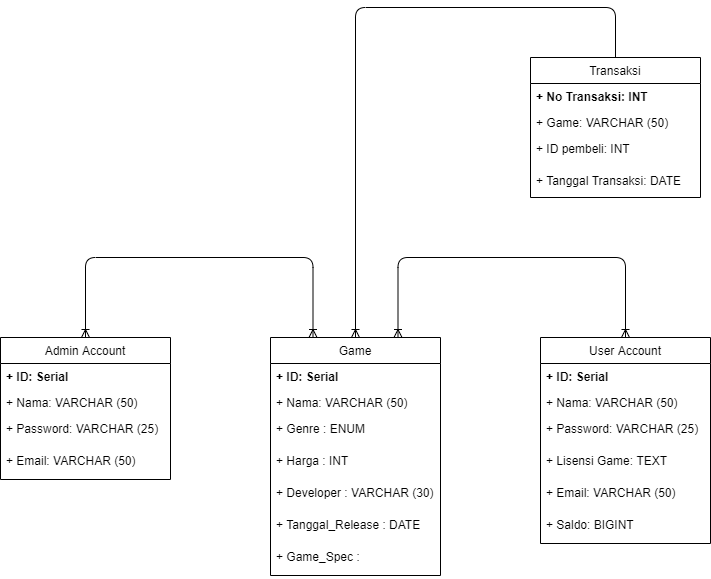

The diagram above was exported from draw.io. Its source (the exported page's mxGraphModel, read from the mxfile embedded in the PNG):
<mxGraphModel dx="868" dy="520" grid="1" gridSize="10" guides="1" tooltips="1" connect="1" arrows="1" fold="1" page="1" pageScale="1" pageWidth="850" pageHeight="1100" background="none" math="0" shadow="0">
  <root>
    <mxCell id="0" />
    <mxCell id="1" parent="0" />
    <mxCell id="NcSfPEnv5leVui8Yibh5-1" value="Admin Account" style="swimlane;fontStyle=0;childLayout=stackLayout;horizontal=1;startSize=26;fillColor=none;horizontalStack=0;resizeParent=1;resizeParentMax=0;resizeLast=0;collapsible=1;marginBottom=0;" parent="1" vertex="1">
      <mxGeometry x="520" y="580" width="170" height="142" as="geometry" />
    </mxCell>
    <mxCell id="NcSfPEnv5leVui8Yibh5-2" value="+ ID: Serial" style="text;strokeColor=none;fillColor=none;align=left;verticalAlign=top;spacingLeft=4;spacingRight=4;overflow=hidden;rotatable=0;points=[[0,0.5],[1,0.5]];portConstraint=eastwest;fontStyle=1" parent="NcSfPEnv5leVui8Yibh5-1" vertex="1">
      <mxGeometry y="26" width="170" height="26" as="geometry" />
    </mxCell>
    <mxCell id="NcSfPEnv5leVui8Yibh5-3" value="+ Nama: VARCHAR (50)" style="text;strokeColor=none;fillColor=none;align=left;verticalAlign=top;spacingLeft=4;spacingRight=4;overflow=hidden;rotatable=0;points=[[0,0.5],[1,0.5]];portConstraint=eastwest;" parent="NcSfPEnv5leVui8Yibh5-1" vertex="1">
      <mxGeometry y="52" width="170" height="26" as="geometry" />
    </mxCell>
    <mxCell id="NcSfPEnv5leVui8Yibh5-4" value="+ Password: VARCHAR (25)" style="text;strokeColor=none;fillColor=none;align=left;verticalAlign=top;spacingLeft=4;spacingRight=4;overflow=hidden;rotatable=0;points=[[0,0.5],[1,0.5]];portConstraint=eastwest;" parent="NcSfPEnv5leVui8Yibh5-1" vertex="1">
      <mxGeometry y="78" width="170" height="32" as="geometry" />
    </mxCell>
    <mxCell id="NcSfPEnv5leVui8Yibh5-20" value="+ Email: VARCHAR (50)" style="text;strokeColor=none;fillColor=none;align=left;verticalAlign=top;spacingLeft=4;spacingRight=4;overflow=hidden;rotatable=0;points=[[0,0.5],[1,0.5]];portConstraint=eastwest;" parent="NcSfPEnv5leVui8Yibh5-1" vertex="1">
      <mxGeometry y="110" width="170" height="32" as="geometry" />
    </mxCell>
    <mxCell id="7fyOwNLdSaz7PIS8sDCw-5" value="Game" style="swimlane;fontStyle=0;childLayout=stackLayout;horizontal=1;startSize=26;fillColor=none;horizontalStack=0;resizeParent=1;resizeParentMax=0;resizeLast=0;collapsible=1;marginBottom=0;" parent="1" vertex="1">
      <mxGeometry x="790" y="580" width="170" height="238" as="geometry" />
    </mxCell>
    <mxCell id="7fyOwNLdSaz7PIS8sDCw-6" value="+ ID: Serial" style="text;strokeColor=none;fillColor=none;align=left;verticalAlign=top;spacingLeft=4;spacingRight=4;overflow=hidden;rotatable=0;points=[[0,0.5],[1,0.5]];portConstraint=eastwest;fontStyle=1" parent="7fyOwNLdSaz7PIS8sDCw-5" vertex="1">
      <mxGeometry y="26" width="170" height="26" as="geometry" />
    </mxCell>
    <mxCell id="7fyOwNLdSaz7PIS8sDCw-7" value="+ Nama: VARCHAR (50)" style="text;strokeColor=none;fillColor=none;align=left;verticalAlign=top;spacingLeft=4;spacingRight=4;overflow=hidden;rotatable=0;points=[[0,0.5],[1,0.5]];portConstraint=eastwest;" parent="7fyOwNLdSaz7PIS8sDCw-5" vertex="1">
      <mxGeometry y="52" width="170" height="26" as="geometry" />
    </mxCell>
    <mxCell id="7fyOwNLdSaz7PIS8sDCw-8" value="+ Genre : ENUM" style="text;strokeColor=none;fillColor=none;align=left;verticalAlign=top;spacingLeft=4;spacingRight=4;overflow=hidden;rotatable=0;points=[[0,0.5],[1,0.5]];portConstraint=eastwest;" parent="7fyOwNLdSaz7PIS8sDCw-5" vertex="1">
      <mxGeometry y="78" width="170" height="32" as="geometry" />
    </mxCell>
    <mxCell id="7fyOwNLdSaz7PIS8sDCw-9" value="+ Harga : INT" style="text;strokeColor=none;fillColor=none;align=left;verticalAlign=top;spacingLeft=4;spacingRight=4;overflow=hidden;rotatable=0;points=[[0,0.5],[1,0.5]];portConstraint=eastwest;" parent="7fyOwNLdSaz7PIS8sDCw-5" vertex="1">
      <mxGeometry y="110" width="170" height="32" as="geometry" />
    </mxCell>
    <mxCell id="7fyOwNLdSaz7PIS8sDCw-10" value="+ Developer : VARCHAR (30)" style="text;strokeColor=none;fillColor=none;align=left;verticalAlign=top;spacingLeft=4;spacingRight=4;overflow=hidden;rotatable=0;points=[[0,0.5],[1,0.5]];portConstraint=eastwest;" parent="7fyOwNLdSaz7PIS8sDCw-5" vertex="1">
      <mxGeometry y="142" width="170" height="32" as="geometry" />
    </mxCell>
    <mxCell id="NcSfPEnv5leVui8Yibh5-18" value="+ Tanggal_Release : DATE" style="text;strokeColor=none;fillColor=none;align=left;verticalAlign=top;spacingLeft=4;spacingRight=4;overflow=hidden;rotatable=0;points=[[0,0.5],[1,0.5]];portConstraint=eastwest;" parent="7fyOwNLdSaz7PIS8sDCw-5" vertex="1">
      <mxGeometry y="174" width="170" height="32" as="geometry" />
    </mxCell>
    <mxCell id="NcSfPEnv5leVui8Yibh5-19" value="+ Game_Spec : " style="text;strokeColor=none;fillColor=none;align=left;verticalAlign=top;spacingLeft=4;spacingRight=4;overflow=hidden;rotatable=0;points=[[0,0.5],[1,0.5]];portConstraint=eastwest;" parent="7fyOwNLdSaz7PIS8sDCw-5" vertex="1">
      <mxGeometry y="206" width="170" height="32" as="geometry" />
    </mxCell>
    <mxCell id="NcSfPEnv5leVui8Yibh5-13" value="Transaksi" style="swimlane;fontStyle=0;childLayout=stackLayout;horizontal=1;startSize=26;fillColor=none;horizontalStack=0;resizeParent=1;resizeParentMax=0;resizeLast=0;collapsible=1;marginBottom=0;" parent="1" vertex="1">
      <mxGeometry x="1050" y="300" width="170" height="140" as="geometry" />
    </mxCell>
    <mxCell id="NcSfPEnv5leVui8Yibh5-14" value="+ No Transaksi: INT" style="text;strokeColor=none;fillColor=none;align=left;verticalAlign=top;spacingLeft=4;spacingRight=4;overflow=hidden;rotatable=0;points=[[0,0.5],[1,0.5]];portConstraint=eastwest;fontStyle=1" parent="NcSfPEnv5leVui8Yibh5-13" vertex="1">
      <mxGeometry y="26" width="170" height="26" as="geometry" />
    </mxCell>
    <mxCell id="NcSfPEnv5leVui8Yibh5-15" value="+ Game: VARCHAR (50)" style="text;strokeColor=none;fillColor=none;align=left;verticalAlign=top;spacingLeft=4;spacingRight=4;overflow=hidden;rotatable=0;points=[[0,0.5],[1,0.5]];portConstraint=eastwest;" parent="NcSfPEnv5leVui8Yibh5-13" vertex="1">
      <mxGeometry y="52" width="170" height="26" as="geometry" />
    </mxCell>
    <mxCell id="NcSfPEnv5leVui8Yibh5-16" value="+ ID pembeli: INT" style="text;strokeColor=none;fillColor=none;align=left;verticalAlign=top;spacingLeft=4;spacingRight=4;overflow=hidden;rotatable=0;points=[[0,0.5],[1,0.5]];portConstraint=eastwest;" parent="NcSfPEnv5leVui8Yibh5-13" vertex="1">
      <mxGeometry y="78" width="170" height="32" as="geometry" />
    </mxCell>
    <mxCell id="NcSfPEnv5leVui8Yibh5-17" value="+ Tanggal Transaksi: DATE" style="text;strokeColor=none;fillColor=none;align=left;verticalAlign=top;spacingLeft=4;spacingRight=4;overflow=hidden;rotatable=0;points=[[0,0.5],[1,0.5]];portConstraint=eastwest;" parent="NcSfPEnv5leVui8Yibh5-13" vertex="1">
      <mxGeometry y="110" width="170" height="30" as="geometry" />
    </mxCell>
    <mxCell id="NcSfPEnv5leVui8Yibh5-5" value="User Account" style="swimlane;fontStyle=0;childLayout=stackLayout;horizontal=1;startSize=26;fillColor=none;horizontalStack=0;resizeParent=1;resizeParentMax=0;resizeLast=0;collapsible=1;marginBottom=0;" parent="1" vertex="1">
      <mxGeometry x="1060" y="580" width="170" height="206" as="geometry" />
    </mxCell>
    <mxCell id="NcSfPEnv5leVui8Yibh5-6" value="+ ID: Serial" style="text;strokeColor=none;fillColor=none;align=left;verticalAlign=top;spacingLeft=4;spacingRight=4;overflow=hidden;rotatable=0;points=[[0,0.5],[1,0.5]];portConstraint=eastwest;fontStyle=1" parent="NcSfPEnv5leVui8Yibh5-5" vertex="1">
      <mxGeometry y="26" width="170" height="26" as="geometry" />
    </mxCell>
    <mxCell id="NcSfPEnv5leVui8Yibh5-7" value="+ Nama: VARCHAR (50)" style="text;strokeColor=none;fillColor=none;align=left;verticalAlign=top;spacingLeft=4;spacingRight=4;overflow=hidden;rotatable=0;points=[[0,0.5],[1,0.5]];portConstraint=eastwest;" parent="NcSfPEnv5leVui8Yibh5-5" vertex="1">
      <mxGeometry y="52" width="170" height="26" as="geometry" />
    </mxCell>
    <mxCell id="NcSfPEnv5leVui8Yibh5-8" value="+ Password: VARCHAR (25)" style="text;strokeColor=none;fillColor=none;align=left;verticalAlign=top;spacingLeft=4;spacingRight=4;overflow=hidden;rotatable=0;points=[[0,0.5],[1,0.5]];portConstraint=eastwest;" parent="NcSfPEnv5leVui8Yibh5-5" vertex="1">
      <mxGeometry y="78" width="170" height="32" as="geometry" />
    </mxCell>
    <mxCell id="NcSfPEnv5leVui8Yibh5-9" value="+ Lisensi Game: TEXT" style="text;strokeColor=none;fillColor=none;align=left;verticalAlign=top;spacingLeft=4;spacingRight=4;overflow=hidden;rotatable=0;points=[[0,0.5],[1,0.5]];portConstraint=eastwest;" parent="NcSfPEnv5leVui8Yibh5-5" vertex="1">
      <mxGeometry y="110" width="170" height="32" as="geometry" />
    </mxCell>
    <mxCell id="NcSfPEnv5leVui8Yibh5-10" value="+ Email: VARCHAR (50)" style="text;strokeColor=none;fillColor=none;align=left;verticalAlign=top;spacingLeft=4;spacingRight=4;overflow=hidden;rotatable=0;points=[[0,0.5],[1,0.5]];portConstraint=eastwest;" parent="NcSfPEnv5leVui8Yibh5-5" vertex="1">
      <mxGeometry y="142" width="170" height="32" as="geometry" />
    </mxCell>
    <mxCell id="NcSfPEnv5leVui8Yibh5-11" value="+ Saldo: BIGINT" style="text;strokeColor=none;fillColor=none;align=left;verticalAlign=top;spacingLeft=4;spacingRight=4;overflow=hidden;rotatable=0;points=[[0,0.5],[1,0.5]];portConstraint=eastwest;" parent="NcSfPEnv5leVui8Yibh5-5" vertex="1">
      <mxGeometry y="174" width="170" height="32" as="geometry" />
    </mxCell>
    <mxCell id="h9aTMMMY7xwdI3_fbXZp-4" value="" style="edgeStyle=orthogonalEdgeStyle;fontSize=12;html=1;endArrow=ERoneToMany;startArrow=ERoneToMany;exitX=0.5;exitY=0;exitDx=0;exitDy=0;entryX=0.25;entryY=0;entryDx=0;entryDy=0;" parent="1" source="NcSfPEnv5leVui8Yibh5-1" target="7fyOwNLdSaz7PIS8sDCw-5" edge="1">
      <mxGeometry width="100" height="100" relative="1" as="geometry">
        <mxPoint x="420" y="520" as="sourcePoint" />
        <mxPoint x="520" y="420" as="targetPoint" />
        <Array as="points">
          <mxPoint x="605" y="500" />
          <mxPoint x="833" y="500" />
        </Array>
      </mxGeometry>
    </mxCell>
    <mxCell id="h9aTMMMY7xwdI3_fbXZp-5" value="" style="edgeStyle=orthogonalEdgeStyle;fontSize=12;html=1;endArrow=ERoneToMany;startArrow=ERoneToMany;exitX=0.75;exitY=0;exitDx=0;exitDy=0;entryX=0.5;entryY=0;entryDx=0;entryDy=0;" parent="1" source="7fyOwNLdSaz7PIS8sDCw-5" target="NcSfPEnv5leVui8Yibh5-5" edge="1">
      <mxGeometry width="100" height="100" relative="1" as="geometry">
        <mxPoint x="910" y="630" as="sourcePoint" />
        <mxPoint x="1010" y="530" as="targetPoint" />
        <Array as="points">
          <mxPoint x="918" y="500" />
          <mxPoint x="1145" y="500" />
        </Array>
      </mxGeometry>
    </mxCell>
    <mxCell id="h9aTMMMY7xwdI3_fbXZp-6" value="" style="edgeStyle=orthogonalEdgeStyle;fontSize=12;html=1;endArrow=ERoneToMany;entryX=0.5;entryY=0;entryDx=0;entryDy=0;exitX=0.5;exitY=0;exitDx=0;exitDy=0;" parent="1" source="NcSfPEnv5leVui8Yibh5-13" target="7fyOwNLdSaz7PIS8sDCw-5" edge="1">
      <mxGeometry width="100" height="100" relative="1" as="geometry">
        <mxPoint x="850" y="400" as="sourcePoint" />
        <mxPoint x="950" y="300" as="targetPoint" />
        <Array as="points">
          <mxPoint x="1135" y="250" />
          <mxPoint x="875" y="250" />
        </Array>
      </mxGeometry>
    </mxCell>
  </root>
</mxGraphModel>